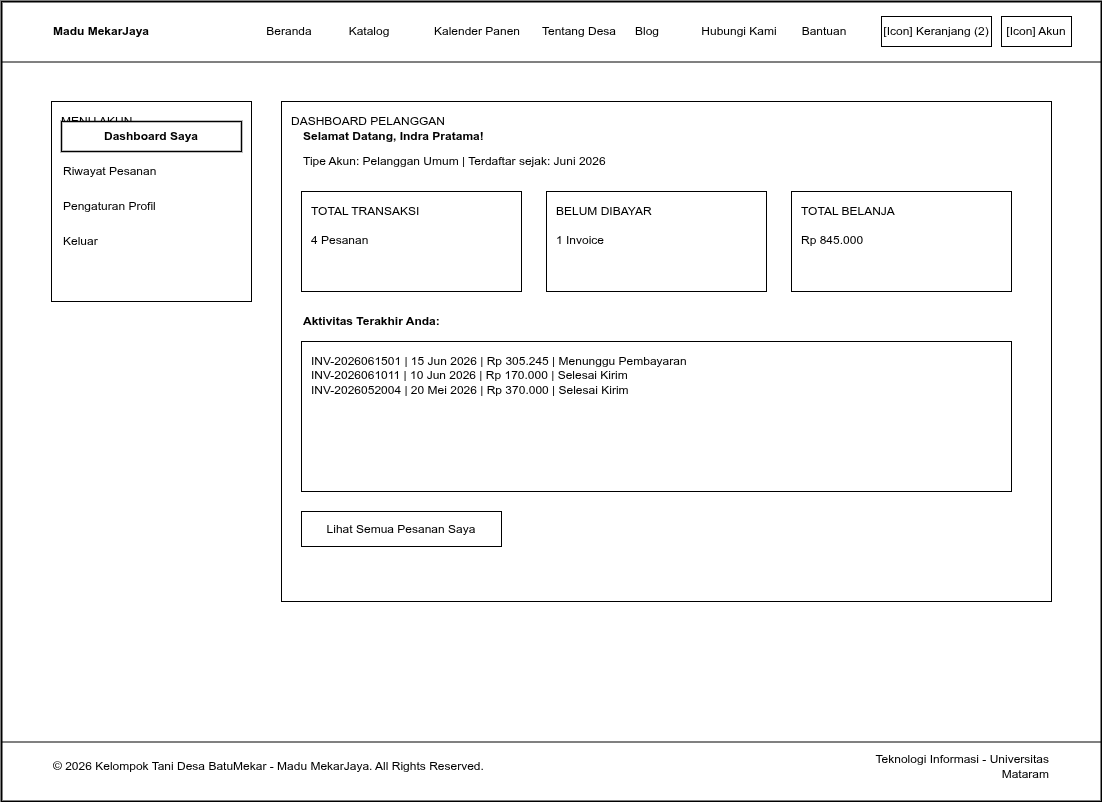

The diagram above was exported from draw.io. Its source (the exported page's mxGraphModel, read from the mxfile embedded in the PNG):
<mxGraphModel dx="1892" dy="1597" grid="1" gridSize="10" guides="1" tooltips="1" connect="1" arrows="1" fold="1" page="1" pageScale="1" pageWidth="1100" pageHeight="800" math="0" shadow="0">
  <root>
    <mxCell id="0" />
    <mxCell id="1" parent="0" />
    <mxCell id="web_frame" value="" style="rounded=0;whiteSpace=wrap;html=1;fillColor=#ffffff;strokeColor=#000000;strokeWidth=2;fontColor=#000000;align=center;verticalAlign=top;pointerEvents=0;" parent="1" vertex="1">
      <mxGeometry width="1100" height="800" as="geometry" />
    </mxCell>
    <mxCell id="elem_page_user_dashboard_1" value="" style="line;strokeWidth=1;html=1;strokeColor=#000000;align=center;verticalAlign=middle;" parent="1" vertex="1">
      <mxGeometry y="60" width="1100" height="1" as="geometry" />
    </mxCell>
    <mxCell id="elem_page_user_dashboard_2" value="Madu MekarJaya" style="text;html=1;align=left;verticalAlign=middle;whiteSpace=wrap;rounded=0;fontColor=#000000;fontSize=12;fontStyle=1;" parent="1" vertex="1">
      <mxGeometry x="50" y="15" width="150" height="30" as="geometry" />
    </mxCell>
    <mxCell id="elem_page_user_dashboard_3" value="Beranda" style="text;html=1;align=center;verticalAlign=middle;whiteSpace=wrap;rounded=0;fontColor=#000000;fontSize=12;" parent="1" vertex="1">
      <mxGeometry x="250" y="15" width="76" height="30" as="geometry" />
    </mxCell>
    <mxCell id="elem_page_user_dashboard_4" value="Katalog" style="text;html=1;align=center;verticalAlign=middle;whiteSpace=wrap;rounded=0;fontColor=#000000;fontSize=12;" parent="1" vertex="1">
      <mxGeometry x="330" y="15" width="76" height="30" as="geometry" />
    </mxCell>
    <mxCell id="elem_page_user_dashboard_5" value="Kalender Panen" style="text;html=1;align=center;verticalAlign=middle;whiteSpace=wrap;rounded=0;fontColor=#000000;fontSize=12;" parent="1" vertex="1">
      <mxGeometry x="410" y="15" width="132" height="30" as="geometry" />
    </mxCell>
    <mxCell id="elem_page_user_dashboard_6" value="Tentang Desa" style="text;html=1;align=center;verticalAlign=middle;whiteSpace=wrap;rounded=0;fontColor=#000000;fontSize=12;" parent="1" vertex="1">
      <mxGeometry x="520" y="15" width="116" height="30" as="geometry" />
    </mxCell>
    <mxCell id="elem_page_user_dashboard_7" value="Blog" style="text;html=1;align=center;verticalAlign=middle;whiteSpace=wrap;rounded=0;fontColor=#000000;fontSize=12;" parent="1" vertex="1">
      <mxGeometry x="620" y="15" width="52" height="30" as="geometry" />
    </mxCell>
    <mxCell id="elem_page_user_dashboard_8" value="Hubungi Kami" style="text;html=1;align=center;verticalAlign=middle;whiteSpace=wrap;rounded=0;fontColor=#000000;fontSize=12;" parent="1" vertex="1">
      <mxGeometry x="680" y="15" width="116" height="30" as="geometry" />
    </mxCell>
    <mxCell id="elem_page_user_dashboard_9" value="Bantuan" style="text;html=1;align=center;verticalAlign=middle;whiteSpace=wrap;rounded=0;fontColor=#000000;fontSize=12;" parent="1" vertex="1">
      <mxGeometry x="785" y="15" width="76" height="30" as="geometry" />
    </mxCell>
    <mxCell id="elem_page_user_dashboard_10" value="[Icon] Keranjang (2)" style="rounded=0;whiteSpace=wrap;html=1;fillColor=#ffffff;strokeColor=#000000;strokeWidth=1;fontColor=#000000;fontSize=12;align=center;verticalAlign=middle;" parent="1" vertex="1">
      <mxGeometry x="880" y="15" width="110" height="30" as="geometry" />
    </mxCell>
    <mxCell id="elem_page_user_dashboard_11" value="[Icon] Akun" style="rounded=0;whiteSpace=wrap;html=1;fillColor=#ffffff;strokeColor=#000000;strokeWidth=1;fontColor=#000000;fontSize=12;align=center;verticalAlign=middle;" parent="1" vertex="1">
      <mxGeometry x="1000" y="15" width="70" height="30" as="geometry" />
    </mxCell>
    <mxCell id="elem_page_user_dashboard_12" value="MENU AKUN" style="rounded=0;whiteSpace=wrap;html=1;fillColor=#ffffff;strokeColor=#000000;strokeWidth=1;fontColor=#000000;fontSize=12;align=left;verticalAlign=top;spacingLeft=8;spacingRight=8;spacingTop=6;spacingBottom=6;" parent="1" vertex="1">
      <mxGeometry x="50" y="100" width="200" height="200" as="geometry" />
    </mxCell>
    <mxCell id="elem_page_user_dashboard_13" value="Dashboard Saya" style="rounded=0;whiteSpace=wrap;html=1;fillColor=#ffffff;strokeColor=#000000;strokeWidth=1.5;fontColor=#000000;fontSize=12;fontStyle=1;align=center;verticalAlign=middle;" parent="1" vertex="1">
      <mxGeometry x="60" y="120" width="180" height="30" as="geometry" />
    </mxCell>
    <mxCell id="elem_page_user_dashboard_14" value="Riwayat Pesanan" style="text;html=1;align=left;verticalAlign=middle;whiteSpace=wrap;rounded=0;fontColor=#000000;fontSize=12;" parent="1" vertex="1">
      <mxGeometry x="60" y="155" width="180" height="30" as="geometry" />
    </mxCell>
    <mxCell id="elem_page_user_dashboard_15" value="Pengaturan Profil" style="text;html=1;align=left;verticalAlign=middle;whiteSpace=wrap;rounded=0;fontColor=#000000;fontSize=12;" parent="1" vertex="1">
      <mxGeometry x="60" y="190" width="180" height="30" as="geometry" />
    </mxCell>
    <mxCell id="elem_page_user_dashboard_16" value="Keluar" style="text;html=1;align=left;verticalAlign=middle;whiteSpace=wrap;rounded=0;fontColor=#000000;fontSize=12;" parent="1" vertex="1">
      <mxGeometry x="60" y="225" width="180" height="30" as="geometry" />
    </mxCell>
    <mxCell id="elem_page_user_dashboard_17" value="DASHBOARD PELANGGAN" style="rounded=0;whiteSpace=wrap;html=1;fillColor=#ffffff;strokeColor=#000000;strokeWidth=1;fontColor=#000000;fontSize=12;align=left;verticalAlign=top;spacingLeft=8;spacingRight=8;spacingTop=6;spacingBottom=6;" parent="1" vertex="1">
      <mxGeometry x="280" y="100" width="770" height="500" as="geometry" />
    </mxCell>
    <mxCell id="elem_page_user_dashboard_18" value="Selamat Datang, Indra Pratama!" style="text;html=1;align=left;verticalAlign=middle;whiteSpace=wrap;rounded=0;fontColor=#000000;fontSize=12;fontStyle=1;" parent="1" vertex="1">
      <mxGeometry x="300" y="120" width="400" height="30" as="geometry" />
    </mxCell>
    <mxCell id="elem_page_user_dashboard_19" value="Tipe Akun: Pelanggan Umum | Terdaftar sejak: Juni 2026" style="text;html=1;align=left;verticalAlign=middle;whiteSpace=wrap;rounded=0;fontColor=#000000;fontSize=12;" parent="1" vertex="1">
      <mxGeometry x="300" y="150" width="500" height="20" as="geometry" />
    </mxCell>
    <mxCell id="elem_page_user_dashboard_20" value="TOTAL TRANSAKSI&#10;&#10;4 Pesanan" style="rounded=0;whiteSpace=wrap;html=1;fillColor=#ffffff;strokeColor=#000000;strokeWidth=1;fontColor=#000000;fontSize=12;align=left;verticalAlign=top;spacingLeft=8;spacingRight=8;spacingTop=6;spacingBottom=6;" parent="1" vertex="1">
      <mxGeometry x="300" y="190" width="220" height="100" as="geometry" />
    </mxCell>
    <mxCell id="elem_page_user_dashboard_21" value="BELUM DIBAYAR&#10;&#10;1 Invoice" style="rounded=0;whiteSpace=wrap;html=1;fillColor=#ffffff;strokeColor=#000000;strokeWidth=1;fontColor=#000000;fontSize=12;align=left;verticalAlign=top;spacingLeft=8;spacingRight=8;spacingTop=6;spacingBottom=6;" parent="1" vertex="1">
      <mxGeometry x="545" y="190" width="220" height="100" as="geometry" />
    </mxCell>
    <mxCell id="elem_page_user_dashboard_22" value="TOTAL BELANJA&#10;&#10;Rp 845.000" style="rounded=0;whiteSpace=wrap;html=1;fillColor=#ffffff;strokeColor=#000000;strokeWidth=1;fontColor=#000000;fontSize=12;align=left;verticalAlign=top;spacingLeft=8;spacingRight=8;spacingTop=6;spacingBottom=6;" parent="1" vertex="1">
      <mxGeometry x="790" y="190" width="220" height="100" as="geometry" />
    </mxCell>
    <mxCell id="elem_page_user_dashboard_23" value="Aktivitas Terakhir Anda:" style="text;html=1;align=left;verticalAlign=middle;whiteSpace=wrap;rounded=0;fontColor=#000000;fontSize=12;fontStyle=1;" parent="1" vertex="1">
      <mxGeometry x="300" y="310" width="300" height="20" as="geometry" />
    </mxCell>
    <mxCell id="elem_page_user_dashboard_24" value="INV-2026061501 | 15 Jun 2026 | Rp 305.245 | Menunggu Pembayaran&#10;INV-2026061011 | 10 Jun 2026 | Rp 170.000 | Selesai Kirim&#10;INV-2026052004 | 20 Mei 2026 | Rp 370.000 | Selesai Kirim" style="rounded=0;whiteSpace=wrap;html=1;fillColor=#ffffff;strokeColor=#000000;strokeWidth=1;fontColor=#000000;fontSize=12;align=left;verticalAlign=top;spacingLeft=8;spacingRight=8;spacingTop=6;spacingBottom=6;" parent="1" vertex="1">
      <mxGeometry x="300" y="340" width="710" height="150" as="geometry" />
    </mxCell>
    <mxCell id="elem_page_user_dashboard_25" value="Lihat Semua Pesanan Saya" style="rounded=0;whiteSpace=wrap;html=1;fillColor=#ffffff;strokeColor=#000000;strokeWidth=1;fontColor=#000000;fontSize=12;align=center;verticalAlign=middle;" parent="1" vertex="1">
      <mxGeometry x="300" y="510" width="200" height="35" as="geometry" />
    </mxCell>
    <mxCell id="elem_page_user_dashboard_26" value="" style="line;strokeWidth=1;html=1;strokeColor=#000000;align=center;verticalAlign=middle;" parent="1" vertex="1">
      <mxGeometry y="740" width="1100" height="1" as="geometry" />
    </mxCell>
    <mxCell id="elem_page_user_dashboard_27" value="© 2026 Kelompok Tani Desa BatuMekar - Madu MekarJaya. All Rights Reserved." style="text;html=1;align=left;verticalAlign=middle;whiteSpace=wrap;rounded=0;fontColor=#000000;fontSize=12;" parent="1" vertex="1">
      <mxGeometry x="50" y="750" width="600" height="30" as="geometry" />
    </mxCell>
    <mxCell id="elem_page_user_dashboard_28" value="Teknologi Informasi - Universitas Mataram" style="text;html=1;align=right;verticalAlign=middle;whiteSpace=wrap;rounded=0;fontColor=#000000;fontSize=12;" parent="1" vertex="1">
      <mxGeometry x="850" y="750" width="200" height="30" as="geometry" />
    </mxCell>
  </root>
</mxGraphModel>